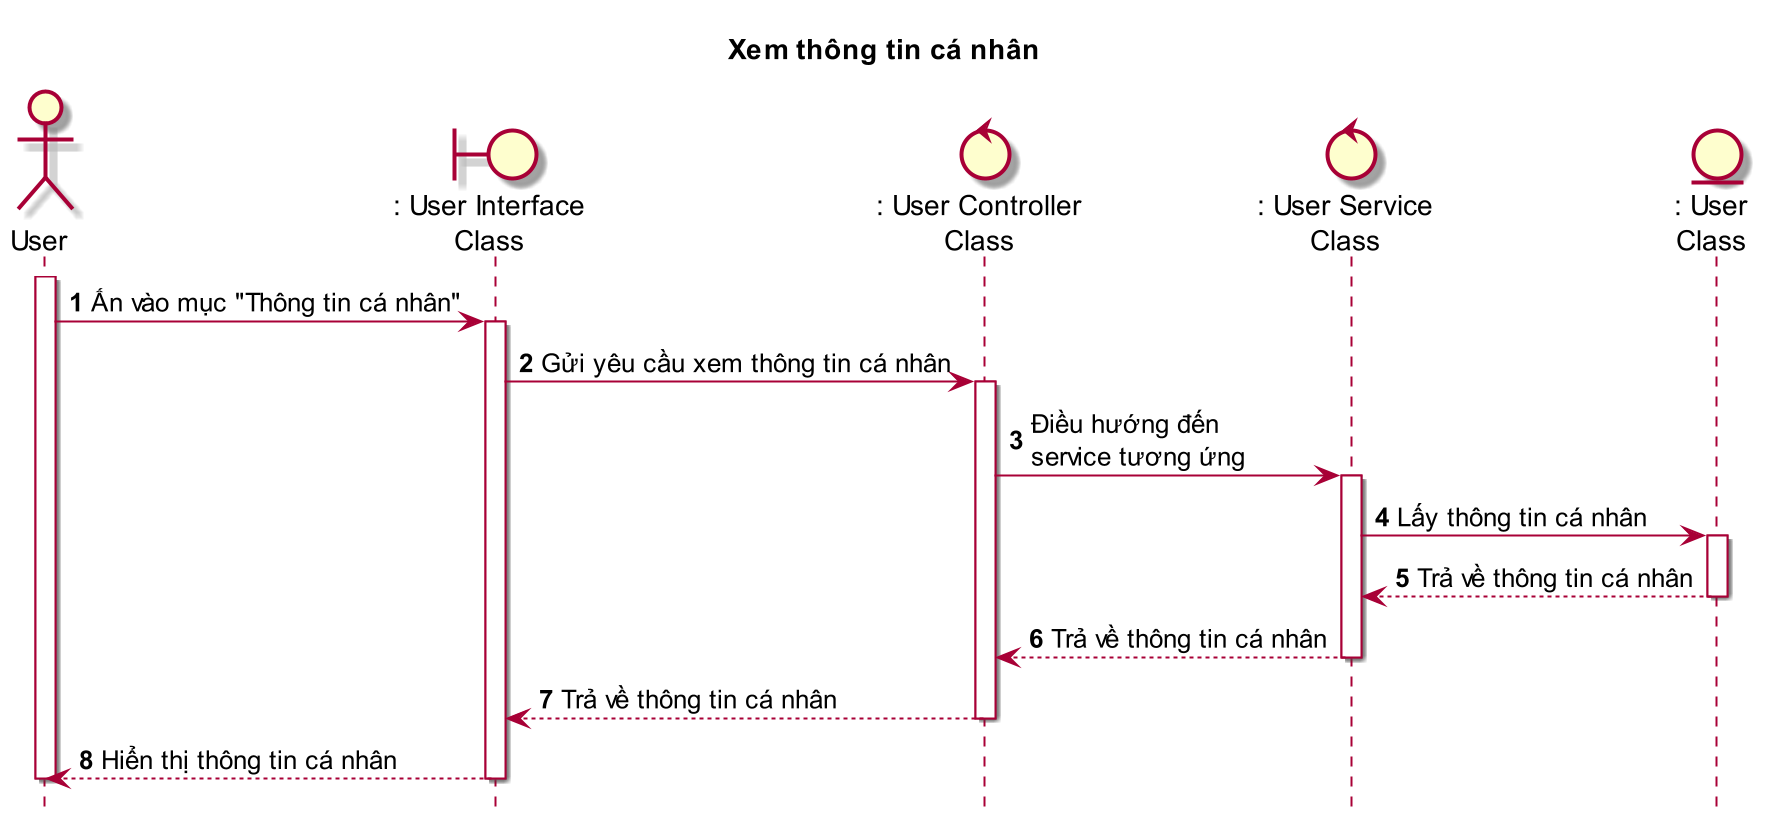

The diagram above was rendered by PlantUML. Its source (embedded in the PNG):
@startuml XemThongTinCaNhan

title Xem thông tin cá nhân

skin rose
scale 2
hide footbox

actor User as user
boundary ": User Interface\nClass" as ui
control ": User Controller\nClass" as uc
control ": User Service\nClass" as us
entity ": User\nClass" as u

autonumber
user++
user -> ui++ : Ấn vào mục "Thông tin cá nhân"
ui -> uc++ : Gửi yêu cầu xem thông tin cá nhân
uc -> us++ : Điều hướng đến\nservice tương ứng
us -> u++ : Lấy thông tin cá nhân
u --> us-- : Trả về thông tin cá nhân
us --> uc-- : Trả về thông tin cá nhân
uc --> ui-- : Trả về thông tin cá nhân
ui --> user-- : Hiển thị thông tin cá nhân
user--

@enduml